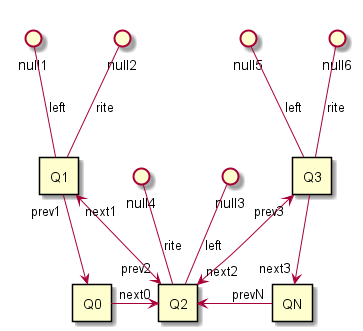

The diagram above was rendered by PlantUML. Its source (embedded in the PNG):
@startuml

rectangle Q0

rectangle Q1
rectangle Q2
rectangle Q3

rectangle QN

Q0 <-up- "prev1" Q1

Q1   -up-() null1:"left"
Q1   -up-() null2:"rite"

Q0 "next0" -right-> Q2

Q1 "next1" <-down-> "prev2" Q2

Q2   -up-() null3:"left"
Q2   -up-() null4:"rite"

Q2 "next2" <-up-> "prev3" Q3

Q2 <-right- "prevN" QN

Q3   -up-() null6:"rite"
Q3   -up-() null5:"left"

Q3  -down-> "next3" QN


@enduml